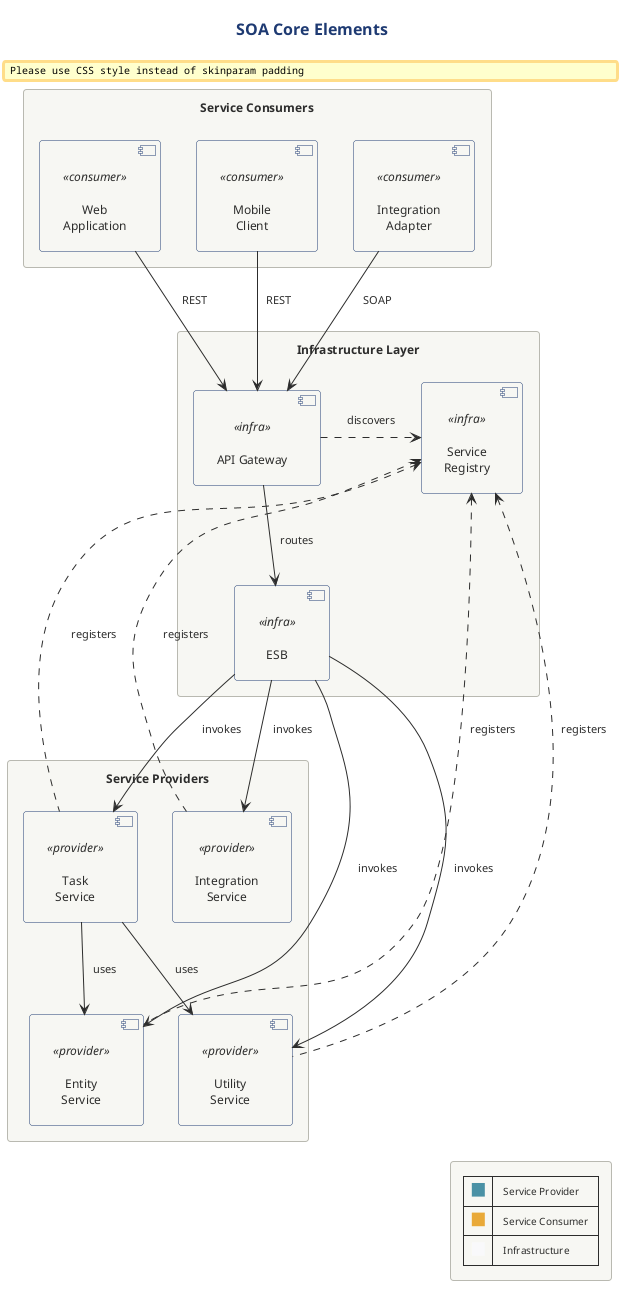

The diagram above was rendered by PlantUML. Its source (embedded in the PNG):
@startuml soa-core-elements
!include ../../../../../../tooling/styles/plantuml/structural/deployment-diagram-style.iuml

!define PRIMARY #4A90A4
!define SECONDARY #E8A838
!define NEUTRAL #888888
!define LIGHTBG #F8F9FA

skinparam padding 8

title SOA Core Elements

rectangle "Service Consumers" as consumers {
    component "Web\nApplication" as webapp <<consumer>>
    component "Mobile\nClient" as mobile <<consumer>>
    component "Integration\nAdapter" as adapter <<consumer>>
}

rectangle "Infrastructure Layer" as infra {
    component "API Gateway" as gateway <<infra>>
    component "Service\nRegistry" as registry <<infra>>
    component "ESB" as esb <<infra>>
}

rectangle "Service Providers" as providers {
    component "Entity\nService" as entity <<provider>>
    component "Task\nService" as task <<provider>>
    component "Utility\nService" as utility <<provider>>
    component "Integration\nService" as integration <<provider>>
}

' Consumer to Gateway connections
webapp -down-> gateway : REST
mobile -down-> gateway : REST
adapter -down-> gateway : SOAP

' Gateway interactions
gateway -down-> esb : routes
gateway .right.> registry : discovers

' ESB to Services
esb -down-> entity : invokes
esb -down-> task : invokes
esb -down-> utility : invokes
esb -down-> integration : invokes

' Registry interactions
entity .up.> registry : registers
task .up.> registry : registers
utility .up.> registry : registers
integration .up.> registry : registers

' Service interactions
task --> entity : uses
task --> utility : uses

legend right
    |<back:PRIMARY>     </back>| Service Provider |
    |<back:SECONDARY>     </back>| Service Consumer |
    |<back:LIGHTBG>     </back>| Infrastructure |
endlegend

@enduml